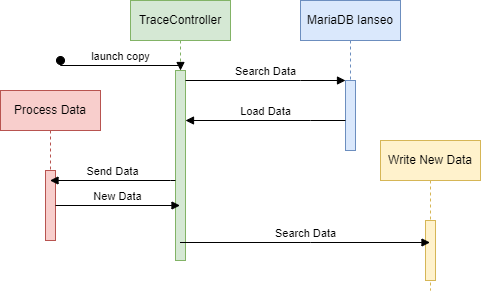

The diagram above was exported from draw.io. Its source (the exported page's mxGraphModel, read from the mxfile embedded in the PNG):
<mxGraphModel dx="1434" dy="738" grid="1" gridSize="10" guides="1" tooltips="1" connect="1" arrows="1" fold="1" page="1" pageScale="1" pageWidth="850" pageHeight="1100" math="0" shadow="0">
  <root>
    <mxCell id="0" />
    <mxCell id="1" parent="0" />
    <mxCell id="aM9ryv3xv72pqoxQDRHE-1" value="TraceController" style="shape=umlLifeline;perimeter=lifelinePerimeter;whiteSpace=wrap;html=1;container=0;dropTarget=0;collapsible=0;recursiveResize=0;outlineConnect=0;portConstraint=eastwest;newEdgeStyle={&quot;edgeStyle&quot;:&quot;elbowEdgeStyle&quot;,&quot;elbow&quot;:&quot;vertical&quot;,&quot;curved&quot;:0,&quot;rounded&quot;:0};fillColor=#d5e8d4;strokeColor=#82b366;" parent="1" vertex="1">
      <mxGeometry x="270" y="50" width="100" height="260" as="geometry" />
    </mxCell>
    <mxCell id="aM9ryv3xv72pqoxQDRHE-2" value="" style="html=1;points=[];perimeter=orthogonalPerimeter;outlineConnect=0;targetShapes=umlLifeline;portConstraint=eastwest;newEdgeStyle={&quot;edgeStyle&quot;:&quot;elbowEdgeStyle&quot;,&quot;elbow&quot;:&quot;vertical&quot;,&quot;curved&quot;:0,&quot;rounded&quot;:0};fillColor=#d5e8d4;strokeColor=#82b366;" parent="aM9ryv3xv72pqoxQDRHE-1" vertex="1">
      <mxGeometry x="45" y="70" width="10" height="190" as="geometry" />
    </mxCell>
    <mxCell id="aM9ryv3xv72pqoxQDRHE-3" value="launch copy" style="html=1;verticalAlign=bottom;startArrow=oval;endArrow=block;startSize=8;edgeStyle=elbowEdgeStyle;elbow=vertical;curved=0;rounded=0;" parent="aM9ryv3xv72pqoxQDRHE-1" target="aM9ryv3xv72pqoxQDRHE-2" edge="1">
      <mxGeometry relative="1" as="geometry">
        <mxPoint x="-70" y="60" as="sourcePoint" />
      </mxGeometry>
    </mxCell>
    <mxCell id="aM9ryv3xv72pqoxQDRHE-5" value="MariaDB Ianseo" style="shape=umlLifeline;perimeter=lifelinePerimeter;whiteSpace=wrap;html=1;container=0;dropTarget=0;collapsible=0;recursiveResize=0;outlineConnect=0;portConstraint=eastwest;newEdgeStyle={&quot;edgeStyle&quot;:&quot;elbowEdgeStyle&quot;,&quot;elbow&quot;:&quot;vertical&quot;,&quot;curved&quot;:0,&quot;rounded&quot;:0};fillColor=#dae8fc;strokeColor=#6c8ebf;" parent="1" vertex="1">
      <mxGeometry x="440" y="50" width="100" height="150" as="geometry" />
    </mxCell>
    <mxCell id="aM9ryv3xv72pqoxQDRHE-6" value="" style="html=1;points=[];perimeter=orthogonalPerimeter;outlineConnect=0;targetShapes=umlLifeline;portConstraint=eastwest;newEdgeStyle={&quot;edgeStyle&quot;:&quot;elbowEdgeStyle&quot;,&quot;elbow&quot;:&quot;vertical&quot;,&quot;curved&quot;:0,&quot;rounded&quot;:0};fillColor=#dae8fc;strokeColor=#6c8ebf;" parent="aM9ryv3xv72pqoxQDRHE-5" vertex="1">
      <mxGeometry x="45" y="80" width="10" height="70" as="geometry" />
    </mxCell>
    <mxCell id="aM9ryv3xv72pqoxQDRHE-7" value="Search Data" style="html=1;verticalAlign=bottom;endArrow=block;edgeStyle=elbowEdgeStyle;elbow=vertical;curved=0;rounded=0;" parent="1" source="aM9ryv3xv72pqoxQDRHE-2" target="aM9ryv3xv72pqoxQDRHE-6" edge="1">
      <mxGeometry relative="1" as="geometry">
        <mxPoint x="455" y="140" as="sourcePoint" />
        <Array as="points">
          <mxPoint x="440" y="130" />
        </Array>
        <mxPoint as="offset" />
      </mxGeometry>
    </mxCell>
    <mxCell id="aM9ryv3xv72pqoxQDRHE-9" value="Load Data" style="html=1;verticalAlign=bottom;endArrow=block;edgeStyle=elbowEdgeStyle;elbow=vertical;curved=0;rounded=0;" parent="1" source="aM9ryv3xv72pqoxQDRHE-6" target="aM9ryv3xv72pqoxQDRHE-2" edge="1">
      <mxGeometry relative="1" as="geometry">
        <mxPoint x="435" y="170" as="sourcePoint" />
        <Array as="points">
          <mxPoint x="450" y="170" />
        </Array>
        <mxPoint x="330" y="170" as="targetPoint" />
      </mxGeometry>
    </mxCell>
    <mxCell id="tiB-bvEgW08lVB3OgrwI-1" value="Process Data" style="shape=umlLifeline;perimeter=lifelinePerimeter;whiteSpace=wrap;html=1;container=0;dropTarget=0;collapsible=0;recursiveResize=0;outlineConnect=0;portConstraint=eastwest;newEdgeStyle={&quot;edgeStyle&quot;:&quot;elbowEdgeStyle&quot;,&quot;elbow&quot;:&quot;vertical&quot;,&quot;curved&quot;:0,&quot;rounded&quot;:0};fillColor=#f8cecc;strokeColor=#b85450;" vertex="1" parent="1">
      <mxGeometry x="140" y="140" width="100" height="140" as="geometry" />
    </mxCell>
    <mxCell id="tiB-bvEgW08lVB3OgrwI-2" value="" style="html=1;points=[];perimeter=orthogonalPerimeter;outlineConnect=0;targetShapes=umlLifeline;portConstraint=eastwest;newEdgeStyle={&quot;edgeStyle&quot;:&quot;elbowEdgeStyle&quot;,&quot;elbow&quot;:&quot;vertical&quot;,&quot;curved&quot;:0,&quot;rounded&quot;:0};fillColor=#f8cecc;strokeColor=#b85450;" vertex="1" parent="tiB-bvEgW08lVB3OgrwI-1">
      <mxGeometry x="45" y="80" width="10" height="70" as="geometry" />
    </mxCell>
    <mxCell id="tiB-bvEgW08lVB3OgrwI-3" value="Send Data" style="html=1;verticalAlign=bottom;endArrow=block;edgeStyle=elbowEdgeStyle;elbow=vertical;curved=0;rounded=0;" edge="1" parent="1" source="aM9ryv3xv72pqoxQDRHE-2" target="tiB-bvEgW08lVB3OgrwI-1">
      <mxGeometry relative="1" as="geometry">
        <mxPoint x="330" y="230" as="sourcePoint" />
        <Array as="points">
          <mxPoint x="310" y="230" />
        </Array>
        <mxPoint x="550" y="230" as="targetPoint" />
      </mxGeometry>
    </mxCell>
    <mxCell id="tiB-bvEgW08lVB3OgrwI-5" value="Write New Data" style="shape=umlLifeline;perimeter=lifelinePerimeter;whiteSpace=wrap;html=1;container=0;dropTarget=0;collapsible=0;recursiveResize=0;outlineConnect=0;portConstraint=eastwest;newEdgeStyle={&quot;edgeStyle&quot;:&quot;elbowEdgeStyle&quot;,&quot;elbow&quot;:&quot;vertical&quot;,&quot;curved&quot;:0,&quot;rounded&quot;:0};fillColor=#fff2cc;strokeColor=#d6b656;" vertex="1" parent="1">
      <mxGeometry x="520" y="190" width="100" height="150" as="geometry" />
    </mxCell>
    <mxCell id="tiB-bvEgW08lVB3OgrwI-6" value="" style="html=1;points=[];perimeter=orthogonalPerimeter;outlineConnect=0;targetShapes=umlLifeline;portConstraint=eastwest;newEdgeStyle={&quot;edgeStyle&quot;:&quot;elbowEdgeStyle&quot;,&quot;elbow&quot;:&quot;vertical&quot;,&quot;curved&quot;:0,&quot;rounded&quot;:0};fillColor=#fff2cc;strokeColor=#d6b656;" vertex="1" parent="tiB-bvEgW08lVB3OgrwI-5">
      <mxGeometry x="45" y="80" width="10" height="60" as="geometry" />
    </mxCell>
    <mxCell id="tiB-bvEgW08lVB3OgrwI-9" value="New Data" style="html=1;verticalAlign=bottom;endArrow=block;edgeStyle=elbowEdgeStyle;elbow=vertical;curved=0;rounded=0;" edge="1" parent="1" source="tiB-bvEgW08lVB3OgrwI-2" target="aM9ryv3xv72pqoxQDRHE-1">
      <mxGeometry relative="1" as="geometry">
        <mxPoint x="220" y="410" as="sourcePoint" />
        <Array as="points" />
        <mxPoint x="370" y="410" as="targetPoint" />
        <mxPoint as="offset" />
      </mxGeometry>
    </mxCell>
    <mxCell id="tiB-bvEgW08lVB3OgrwI-10" value="Search Data" style="html=1;verticalAlign=bottom;endArrow=block;edgeStyle=elbowEdgeStyle;elbow=vertical;curved=0;rounded=0;" edge="1" parent="1" source="aM9ryv3xv72pqoxQDRHE-1" target="tiB-bvEgW08lVB3OgrwI-5">
      <mxGeometry relative="1" as="geometry">
        <mxPoint x="335" y="292" as="sourcePoint" />
        <Array as="points">
          <mxPoint x="450" y="292" />
        </Array>
        <mxPoint x="495" y="292" as="targetPoint" />
        <mxPoint as="offset" />
      </mxGeometry>
    </mxCell>
  </root>
</mxGraphModel>